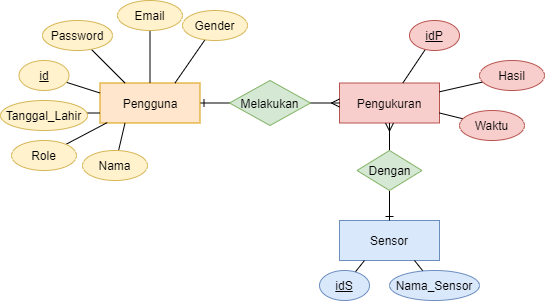

The diagram above was exported from draw.io. Its source (the exported page's mxGraphModel, read from the mxfile embedded in the PNG):
<mxGraphModel dx="1038" dy="491" grid="1" gridSize="10" guides="1" tooltips="1" connect="1" arrows="1" fold="1" page="1" pageScale="1" pageWidth="850" pageHeight="1100" math="0" shadow="0">
  <root>
    <mxCell id="0" />
    <mxCell id="1" parent="0" />
    <mxCell id="rpHdN4mlnXAFu37U0Nhq-36" style="edgeStyle=none;rounded=0;orthogonalLoop=1;jettySize=auto;html=1;entryX=0;entryY=0.5;entryDx=0;entryDy=0;startArrow=ERone;startFill=0;endArrow=none;endFill=0;" edge="1" parent="1" source="rpHdN4mlnXAFu37U0Nhq-1" target="rpHdN4mlnXAFu37U0Nhq-35">
      <mxGeometry relative="1" as="geometry">
        <mxPoint x="424" y="252.5" as="targetPoint" />
      </mxGeometry>
    </mxCell>
    <mxCell id="rpHdN4mlnXAFu37U0Nhq-1" value="Pengguna" style="whiteSpace=wrap;html=1;align=center;fillColor=#ffe6cc;strokeColor=#d79b00;" vertex="1" parent="1">
      <mxGeometry x="320.5" y="232.5" width="100" height="40" as="geometry" />
    </mxCell>
    <mxCell id="rpHdN4mlnXAFu37U0Nhq-2" value="Pengukuran" style="whiteSpace=wrap;html=1;align=center;fillColor=#f8cecc;strokeColor=#b85450;" vertex="1" parent="1">
      <mxGeometry x="560" y="232.5" width="100" height="40" as="geometry" />
    </mxCell>
    <mxCell id="rpHdN4mlnXAFu37U0Nhq-3" value="Sensor" style="whiteSpace=wrap;html=1;align=center;fillColor=#dae8fc;strokeColor=#6c8ebf;" vertex="1" parent="1">
      <mxGeometry x="560" y="370" width="100" height="40" as="geometry" />
    </mxCell>
    <mxCell id="rpHdN4mlnXAFu37U0Nhq-28" style="edgeStyle=none;rounded=0;orthogonalLoop=1;jettySize=auto;html=1;entryX=0;entryY=0.25;entryDx=0;entryDy=0;endArrow=none;endFill=0;" edge="1" parent="1" source="rpHdN4mlnXAFu37U0Nhq-4" target="rpHdN4mlnXAFu37U0Nhq-1">
      <mxGeometry relative="1" as="geometry" />
    </mxCell>
    <mxCell id="rpHdN4mlnXAFu37U0Nhq-4" value="id" style="ellipse;whiteSpace=wrap;html=1;align=center;fontStyle=4;fillColor=#fff2cc;strokeColor=#d6b656;" vertex="1" parent="1">
      <mxGeometry x="239.5" y="210" width="50" height="30" as="geometry" />
    </mxCell>
    <mxCell id="rpHdN4mlnXAFu37U0Nhq-22" style="edgeStyle=none;rounded=0;orthogonalLoop=1;jettySize=auto;html=1;endArrow=none;endFill=0;" edge="1" parent="1" source="rpHdN4mlnXAFu37U0Nhq-7" target="rpHdN4mlnXAFu37U0Nhq-2">
      <mxGeometry relative="1" as="geometry" />
    </mxCell>
    <mxCell id="rpHdN4mlnXAFu37U0Nhq-7" value="idP" style="ellipse;whiteSpace=wrap;html=1;align=center;fontStyle=4;fillColor=#f8cecc;strokeColor=#b85450;" vertex="1" parent="1">
      <mxGeometry x="630" y="170" width="50" height="30" as="geometry" />
    </mxCell>
    <mxCell id="rpHdN4mlnXAFu37U0Nhq-20" style="rounded=0;orthogonalLoop=1;jettySize=auto;html=1;entryX=0.25;entryY=1;entryDx=0;entryDy=0;endArrow=none;endFill=0;" edge="1" parent="1" source="rpHdN4mlnXAFu37U0Nhq-8" target="rpHdN4mlnXAFu37U0Nhq-3">
      <mxGeometry relative="1" as="geometry" />
    </mxCell>
    <mxCell id="rpHdN4mlnXAFu37U0Nhq-8" value="idS" style="ellipse;whiteSpace=wrap;html=1;align=center;fontStyle=4;fillColor=#dae8fc;strokeColor=#6c8ebf;" vertex="1" parent="1">
      <mxGeometry x="540" y="420" width="50" height="30" as="geometry" />
    </mxCell>
    <mxCell id="rpHdN4mlnXAFu37U0Nhq-31" style="edgeStyle=none;rounded=0;orthogonalLoop=1;jettySize=auto;html=1;entryX=0.25;entryY=1;entryDx=0;entryDy=0;endArrow=none;endFill=0;" edge="1" parent="1" source="rpHdN4mlnXAFu37U0Nhq-9" target="rpHdN4mlnXAFu37U0Nhq-1">
      <mxGeometry relative="1" as="geometry" />
    </mxCell>
    <mxCell id="rpHdN4mlnXAFu37U0Nhq-9" value="Nama" style="ellipse;whiteSpace=wrap;html=1;align=center;fillColor=#fff2cc;strokeColor=#d6b656;" vertex="1" parent="1">
      <mxGeometry x="303" y="300" width="65" height="30" as="geometry" />
    </mxCell>
    <mxCell id="rpHdN4mlnXAFu37U0Nhq-25" style="edgeStyle=none;rounded=0;orthogonalLoop=1;jettySize=auto;html=1;entryX=0.75;entryY=0;entryDx=0;entryDy=0;endArrow=none;endFill=0;" edge="1" parent="1" target="rpHdN4mlnXAFu37U0Nhq-1">
      <mxGeometry relative="1" as="geometry">
        <mxPoint x="425.4858427736474" y="189.2701740475527" as="sourcePoint" />
      </mxGeometry>
    </mxCell>
    <mxCell id="rpHdN4mlnXAFu37U0Nhq-10" value="Gender" style="ellipse;whiteSpace=wrap;html=1;align=center;fillColor=#fff2cc;strokeColor=#d6b656;" vertex="1" parent="1">
      <mxGeometry x="403" y="160" width="65" height="30" as="geometry" />
    </mxCell>
    <mxCell id="rpHdN4mlnXAFu37U0Nhq-29" style="edgeStyle=none;rounded=0;orthogonalLoop=1;jettySize=auto;html=1;entryX=0;entryY=0.75;entryDx=0;entryDy=0;endArrow=none;endFill=0;" edge="1" parent="1" target="rpHdN4mlnXAFu37U0Nhq-1">
      <mxGeometry relative="1" as="geometry">
        <mxPoint x="269.39457907151245" y="262.50612912374925" as="sourcePoint" />
      </mxGeometry>
    </mxCell>
    <mxCell id="rpHdN4mlnXAFu37U0Nhq-11" value="Tanggal_Lahir" style="ellipse;whiteSpace=wrap;html=1;align=center;fillColor=#fff2cc;strokeColor=#d6b656;" vertex="1" parent="1">
      <mxGeometry x="221" y="250" width="87" height="30" as="geometry" />
    </mxCell>
    <mxCell id="rpHdN4mlnXAFu37U0Nhq-30" style="edgeStyle=none;rounded=0;orthogonalLoop=1;jettySize=auto;html=1;entryX=0.072;entryY=0.99;entryDx=0;entryDy=0;entryPerimeter=0;endArrow=none;endFill=0;" edge="1" parent="1" source="rpHdN4mlnXAFu37U0Nhq-13" target="rpHdN4mlnXAFu37U0Nhq-1">
      <mxGeometry relative="1" as="geometry" />
    </mxCell>
    <mxCell id="rpHdN4mlnXAFu37U0Nhq-13" value="Role" style="ellipse;whiteSpace=wrap;html=1;align=center;fillColor=#fff2cc;strokeColor=#d6b656;" vertex="1" parent="1">
      <mxGeometry x="232" y="290" width="65" height="30" as="geometry" />
    </mxCell>
    <mxCell id="rpHdN4mlnXAFu37U0Nhq-26" style="edgeStyle=none;rounded=0;orthogonalLoop=1;jettySize=auto;html=1;entryX=0.5;entryY=0;entryDx=0;entryDy=0;endArrow=none;endFill=0;" edge="1" parent="1" source="rpHdN4mlnXAFu37U0Nhq-14" target="rpHdN4mlnXAFu37U0Nhq-1">
      <mxGeometry relative="1" as="geometry" />
    </mxCell>
    <mxCell id="rpHdN4mlnXAFu37U0Nhq-14" value="Email" style="ellipse;whiteSpace=wrap;html=1;align=center;fillColor=#fff2cc;strokeColor=#d6b656;" vertex="1" parent="1">
      <mxGeometry x="338" y="150" width="65" height="30" as="geometry" />
    </mxCell>
    <mxCell id="rpHdN4mlnXAFu37U0Nhq-27" style="edgeStyle=none;rounded=0;orthogonalLoop=1;jettySize=auto;html=1;entryX=0.25;entryY=0;entryDx=0;entryDy=0;endArrow=none;endFill=0;" edge="1" parent="1" source="rpHdN4mlnXAFu37U0Nhq-15" target="rpHdN4mlnXAFu37U0Nhq-1">
      <mxGeometry relative="1" as="geometry" />
    </mxCell>
    <mxCell id="rpHdN4mlnXAFu37U0Nhq-15" value="Password" style="ellipse;whiteSpace=wrap;html=1;align=center;fillColor=#fff2cc;strokeColor=#d6b656;" vertex="1" parent="1">
      <mxGeometry x="263" y="170" width="70" height="30" as="geometry" />
    </mxCell>
    <mxCell id="rpHdN4mlnXAFu37U0Nhq-24" style="edgeStyle=none;rounded=0;orthogonalLoop=1;jettySize=auto;html=1;entryX=1;entryY=0.75;entryDx=0;entryDy=0;endArrow=none;endFill=0;" edge="1" parent="1" source="rpHdN4mlnXAFu37U0Nhq-17" target="rpHdN4mlnXAFu37U0Nhq-2">
      <mxGeometry relative="1" as="geometry" />
    </mxCell>
    <mxCell id="rpHdN4mlnXAFu37U0Nhq-17" value="Waktu" style="ellipse;whiteSpace=wrap;html=1;align=center;fillColor=#f8cecc;strokeColor=#b85450;" vertex="1" parent="1">
      <mxGeometry x="680" y="260" width="65" height="30" as="geometry" />
    </mxCell>
    <mxCell id="rpHdN4mlnXAFu37U0Nhq-23" style="edgeStyle=none;rounded=0;orthogonalLoop=1;jettySize=auto;html=1;endArrow=none;endFill=0;" edge="1" parent="1" source="rpHdN4mlnXAFu37U0Nhq-18" target="rpHdN4mlnXAFu37U0Nhq-2">
      <mxGeometry relative="1" as="geometry" />
    </mxCell>
    <mxCell id="rpHdN4mlnXAFu37U0Nhq-18" value="Hasil" style="ellipse;whiteSpace=wrap;html=1;align=center;fillColor=#f8cecc;strokeColor=#b85450;" vertex="1" parent="1">
      <mxGeometry x="700" y="210" width="65" height="30" as="geometry" />
    </mxCell>
    <mxCell id="rpHdN4mlnXAFu37U0Nhq-21" style="edgeStyle=none;rounded=0;orthogonalLoop=1;jettySize=auto;html=1;entryX=0.75;entryY=1;entryDx=0;entryDy=0;endArrow=none;endFill=0;" edge="1" parent="1" source="rpHdN4mlnXAFu37U0Nhq-19" target="rpHdN4mlnXAFu37U0Nhq-3">
      <mxGeometry relative="1" as="geometry" />
    </mxCell>
    <mxCell id="rpHdN4mlnXAFu37U0Nhq-19" value="Nama_Sensor" style="ellipse;whiteSpace=wrap;html=1;align=center;fillColor=#dae8fc;strokeColor=#6c8ebf;" vertex="1" parent="1">
      <mxGeometry x="610" y="420" width="90" height="30" as="geometry" />
    </mxCell>
    <mxCell id="rpHdN4mlnXAFu37U0Nhq-37" style="edgeStyle=none;rounded=0;orthogonalLoop=1;jettySize=auto;html=1;entryX=0;entryY=0.5;entryDx=0;entryDy=0;startArrow=none;startFill=0;endArrow=ERmany;endFill=0;" edge="1" parent="1" source="rpHdN4mlnXAFu37U0Nhq-35" target="rpHdN4mlnXAFu37U0Nhq-2">
      <mxGeometry relative="1" as="geometry" />
    </mxCell>
    <mxCell id="rpHdN4mlnXAFu37U0Nhq-35" value="Melakukan" style="shape=rhombus;perimeter=rhombusPerimeter;whiteSpace=wrap;html=1;align=center;fillColor=#d5e8d4;strokeColor=#82b366;" vertex="1" parent="1">
      <mxGeometry x="450" y="230" width="81" height="45" as="geometry" />
    </mxCell>
    <mxCell id="rpHdN4mlnXAFu37U0Nhq-39" style="edgeStyle=none;rounded=0;orthogonalLoop=1;jettySize=auto;html=1;entryX=0.5;entryY=0;entryDx=0;entryDy=0;startArrow=none;startFill=0;endArrow=ERone;endFill=0;" edge="1" parent="1" source="rpHdN4mlnXAFu37U0Nhq-38" target="rpHdN4mlnXAFu37U0Nhq-3">
      <mxGeometry relative="1" as="geometry" />
    </mxCell>
    <mxCell id="rpHdN4mlnXAFu37U0Nhq-40" style="edgeStyle=none;rounded=0;orthogonalLoop=1;jettySize=auto;html=1;entryX=0.5;entryY=1;entryDx=0;entryDy=0;startArrow=none;startFill=0;endArrow=ERmany;endFill=0;" edge="1" parent="1" source="rpHdN4mlnXAFu37U0Nhq-38" target="rpHdN4mlnXAFu37U0Nhq-2">
      <mxGeometry relative="1" as="geometry" />
    </mxCell>
    <mxCell id="rpHdN4mlnXAFu37U0Nhq-38" value="Dengan" style="shape=rhombus;perimeter=rhombusPerimeter;whiteSpace=wrap;html=1;align=center;fillColor=#d5e8d4;strokeColor=#82b366;" vertex="1" parent="1">
      <mxGeometry x="577.5" y="300" width="65" height="40" as="geometry" />
    </mxCell>
  </root>
</mxGraphModel>